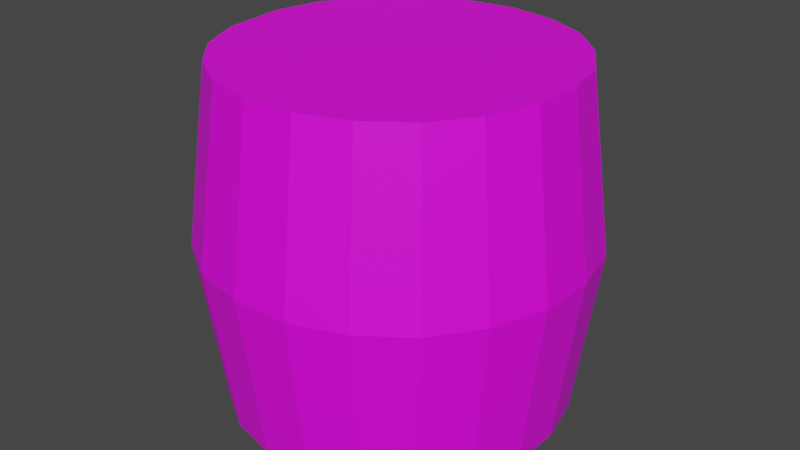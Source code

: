 # Source: Barrel.blend  (saved by Blender 3.2.14; exported with 4.5.12 LTS)
import bpy
from mathutils import Matrix  # noqa: F401  (used for matrix-valued properties, if any)

bpy.ops.wm.read_factory_settings(use_empty=True)
scene = bpy.context.scene
scene.name = 'Scene'

# ---- images (referenced by path relative to the original .blend; pixels are not part of the script)
import os
ASSET_DIR = os.environ.get("B2B_ASSET_DIR", "")  # directory of the original .blend (textures are referenced by path, not embedded)
HERE = os.path.dirname(os.path.abspath(__file__))  # packed textures are extracted next to this script under _unpacked/

def load_image(name, relpath, width, height, colorspace="sRGB"):
    """Load a texture the original file referenced (path relative to the .blend, or extracted next to this script)."""
    p = next((c for c in (os.path.join(HERE, relpath), os.path.join(ASSET_DIR, relpath)) if relpath and os.path.exists(c)), "")
    if p:
        img = bpy.data.images.load(p, check_existing=True)
        img.name = name
    else:  # same state as the original file: an image datablock whose file is absent (Cycles renders it pink)
        img = bpy.data.images.new(name, width, height)
        img.source = "FILE"
        img.filepath = "//" + (relpath or name)
    img.colorspace_settings.name = colorspace
    return img
img_barell_jpg = load_image('barell.jpg', 'barell.jpg', 1024, 1024, 'sRGB')

# ---- materials (node trees are filled in below, after node groups)
mat_material_001 = bpy.data.materials.new('Material.001')
mat_material_001.use_transparent_shadow = False
mat_material_001.roughness = 0.5

# ---- material node trees
mat_material_001.use_nodes = True; mat_material_001.node_tree.nodes.clear()
_N = mat_material_001.node_tree.nodes; _L = mat_material_001.node_tree.links
n0 = _N.new('ShaderNodeBsdfPrincipled'); n0.name = 'Principled BSDF'; n0.location = (10, 300)
n0.distribution = 'GGX'
n0.subsurface_method = 'RANDOM_WALK_SKIN'
n0.inputs[3].default_value = 1.45
n0.inputs[27].default_value = (0.0, 0.0, 0.0, 1.0)
n0.inputs[28].default_value = 1.0
n1 = _N.new('ShaderNodeOutputMaterial'); n1.name = 'Material Output'; n1.location = (300, 300)
n2 = _N.new('ShaderNodeTexImage'); n2.name = 'Image Texture'; n2.location = (-300, 600)
n2.image = img_barell_jpg
_L.new(n0.outputs[0], n1.inputs[0])
_L.new(n2.outputs[0], n0.inputs[0])
n1.is_active_output = True

# ---- world
world_world = bpy.data.worlds.new('World'); scene.world = world_world
world_world.use_nodes = True; world_world.node_tree.nodes.clear()
_N = world_world.node_tree.nodes; _L = world_world.node_tree.links
n0 = _N.new('ShaderNodeOutputWorld'); n0.name = 'World Output'; n0.location = (300, 300)
n1 = _N.new('ShaderNodeBackground'); n1.name = 'Background'; n1.location = (10, 300)
n1.inputs[0].default_value = (0.05088, 0.05088, 0.05088, 1.0)
_L.new(n1.outputs[0], n0.inputs[0])
n0.is_active_output = True
world_world.color = (0.05088, 0.05088, 0.05088)
world_world.use_sun_shadow = False
world_world.sun_shadow_jitter_overblur = 0.0

# ---- meshes
me_barrel = bpy.data.meshes.new('Barrel')
me_barrel.from_pydata([(0.6655, 0.001349, -0.06555), (0.5487, -0.587, -0.2252), (0.6212, 0.001349, -0.2556), (-0.3194, 0.5955, -0.4886), (-0.05066, 0.5955, 0.5805), (0.458, 0.5955, -0.3711), (0.5487, 0.5955, -0.2252), (0.5877, 0.5955, -0.05789), (-0.6549, 0.001349, -0.06555), (-0.5355, 0.5955, -0.2252), (-0.6106, 0.001349, -0.2556), (0.5821, 0.5955, 0.1138), (0.6591, 0.001349, 0.1295), (0.318, 0.001349, 0.5846), (0.4215, 0.5955, 0.4143), (0.2819, 0.5955, 0.5144), (-0.1873, 0.001349, -0.6354), (-0.1629, 0.5955, -0.5595), (0.00658, 0.5955, -0.5874), (0.005308, 0.001349, -0.6672), (0.1211, 0.5955, 0.5749), (0.1354, 0.001349, 0.6533), (-0.4156, 0.001349, 0.5123), (-0.218, 0.5955, 0.5415), (-0.3639, 0.5955, 0.4508), (0.5182, 0.001349, -0.4214), (0.3326, 0.5955, -0.4886), (-0.6296, 0.001349, 0.1921), (-0.4813, 0.5955, 0.3254), (-0.5522, 0.5955, 0.1689), (-0.5075, 0.001349, -0.4214), (-0.4448, 0.5955, -0.3711), (0.5904, 0.001349, 0.3122), (0.5216, 0.5955, 0.2746), (-0.05972, 0.001349, 0.6597), (-0.3651, 0.001349, -0.5548), (0.4767, 0.001349, 0.4709), (-0.549, 0.001349, 0.3698), (0.1979, 0.001349, -0.6354), (0.1761, 0.5955, -0.5595), (-0.2498, 0.001349, 0.6154), (0.3757, 0.001349, -0.5548), (-0.5746, 0.5955, -0.05789), (0.00658, -0.587, -0.5874), (0.4215, -0.587, 0.4143), (-0.5746, -0.587, -0.05789), (-0.5355, -0.587, -0.2252), (0.5821, -0.587, 0.1138), (0.5877, -0.587, -0.05789), (-0.3194, -0.587, -0.4886), (-0.1629, -0.587, -0.5595), (0.1211, -0.587, 0.5749), (0.2819, -0.587, 0.5144), (-0.218, -0.587, 0.5415), (0.3326, -0.587, -0.4886), (-0.4813, -0.587, 0.3254), (0.458, -0.587, -0.3711), (-0.4448, -0.587, -0.3711), (0.5216, -0.587, 0.2746), (-0.3639, -0.587, 0.4508), (-0.05066, -0.587, 0.5805), (0.1761, -0.587, -0.5595), (-0.5522, -0.587, 0.1689)], [], [(0, 1, 2), (3, 4, 5), (0, 6, 7), (8, 9, 10), (0, 11, 12), (13, 14, 15), (16, 3, 17), (16, 18, 19), (13, 20, 21), (22, 23, 24), (25, 26, 5), (27, 28, 29), (25, 6, 2), (30, 9, 31), (32, 11, 33), (34, 20, 4), (30, 3, 35), (32, 14, 36), (22, 28, 37), (38, 18, 39), (34, 23, 40), (38, 26, 41), (27, 42, 8), (43, 44, 45), (8, 46, 45), (0, 47, 48), (13, 44, 36), (16, 49, 35), (16, 43, 50), (13, 51, 52), (22, 53, 40), (25, 54, 41), (27, 55, 37), (25, 1, 56), (30, 46, 10), (32, 47, 12), (34, 51, 21), (30, 49, 57), (32, 44, 58), (22, 55, 59), (38, 43, 19), (34, 53, 60), (38, 54, 61), (27, 45, 62), (0, 48, 1), (18, 17, 3), (3, 31, 9), (9, 42, 29), (29, 28, 24), (24, 23, 4), (4, 20, 15), (15, 14, 33), (33, 11, 7), (7, 6, 5), (5, 26, 39), (39, 18, 3), (3, 9, 29), (29, 24, 4), (4, 15, 33), (33, 7, 5), (5, 39, 3), (3, 29, 4), (4, 33, 5), (0, 2, 6), (8, 42, 9), (0, 7, 11), (13, 36, 14), (16, 35, 3), (16, 17, 18), (13, 15, 20), (22, 40, 23), (25, 41, 26), (27, 37, 28), (25, 5, 6), (30, 10, 9), (32, 12, 11), (34, 21, 20), (30, 31, 3), (32, 33, 14), (22, 24, 28), (38, 19, 18), (34, 4, 23), (38, 39, 26), (27, 29, 42), (49, 50, 43), (43, 61, 54), (54, 56, 1), (1, 48, 47), (47, 58, 44), (44, 52, 51), (51, 60, 53), (53, 59, 55), (55, 62, 45), (45, 46, 57), (57, 49, 43), (43, 54, 1), (1, 47, 44), (44, 51, 53), (53, 55, 45), (45, 57, 43), (43, 1, 44), (44, 53, 45), (8, 10, 46), (0, 12, 47), (13, 52, 44), (16, 50, 49), (16, 19, 43), (13, 21, 51), (22, 59, 53), (25, 56, 54), (27, 62, 55), (25, 2, 1), (30, 57, 46), (32, 58, 47), (34, 60, 51), (30, 35, 49), (32, 36, 44), (22, 37, 55), (38, 61, 43), (34, 40, 53), (38, 41, 54), (27, 8, 45)])
me_barrel.polygons.foreach_set('use_smooth', [True] * 122)
_k = set([(0, 2), (0, 7), (0, 12), (0, 48), (1, 2), (1, 48), (1, 56), (2, 6), (2, 25), (3, 17), (3, 31), (3, 35), (4, 20), (4, 23), (4, 34), (5, 6), (5, 25), (5, 26), (6, 7), (7, 11), (8, 10), (8, 27), (8, 42), (8, 45), (9, 10), (9, 31), (9, 42), (10, 30), (10, 46), (11, 12), (11, 33), (12, 32), (12, 47), (13, 15), (13, 21), (13, 36), (13, 52), (14, 15), (14, 33), (14, 36), (15, 20), (16, 17), (16, 19), (16, 35), (16, 50), (17, 18), (18, 19), (18, 39), (19, 38), (19, 43), (20, 21), (21, 34), (21, 51), (22, 24), (22, 37), (22, 40), (22, 59), (23, 24), (23, 40), (24, 28), (25, 41), (25, 56), (26, 39), (26, 41), (27, 29), (27, 37), (27, 62), (28, 29), (28, 37), (29, 42), (30, 31), (30, 35), (30, 57), (32, 33), (32, 36), (32, 58), (34, 40), (34, 60), (35, 49), (36, 44), (37, 55), (38, 39), (38, 41), (38, 61), (40, 53), (41, 54), (43, 50), (43, 61), (44, 52), (44, 58), (45, 46), (45, 62), (46, 57), (47, 48), (47, 58), (49, 50), (49, 57), (51, 52), (51, 60), (53, 59), (53, 60), (54, 56), (54, 61), (55, 59), (55, 62)])
me_barrel.attributes.new('sharp_edge', 'BOOLEAN', 'EDGE').data.foreach_set('value', [ (min(e.vertices), max(e.vertices)) in _k for e in me_barrel.edges])
_uv = me_barrel.uv_layers.new(name='UVMap')
_uv.uv.foreach_set('vector', [0.2434, 0.5131, 0.2949, -0.000815, 0.2922, 0.5131, 0.4797, 0.1692, 0.4059, 0.8661, 0.1338, 0.2926, 0.2434, 0.5131, 0.2902, 1.0, 0.2414, 1.0, 0.7242, 0.5131, 0.6749, 1.0, 0.6769, 0.5131, 0.2434, 0.5131, 0.1926, 1.0, 0.1946, 0.5131, 0.04886, 0.5131, 0.09532, 1.0, 0.04689, 1.0, 0.5341, 0.5131, 0.5799, 1.0, 0.5322, 1.0, 0.5341, 0.5131, 0.4842, 1.0, 0.4861, 0.5131, 0.04886, 0.5131, -0.001304, 1.0, 0.000669, 0.5131, 0.8819, 0.5131, 0.9276, 1.0, 0.88, 1.0, 0.3409, 0.5131, 0.3876, 1.0, 0.339, 1.0, 0.7872, 0.5131, 0.8326, 1.0, 0.7852, 1.0, 0.3409, 0.5131, 0.2902, 1.0, 0.2922, 0.5131, 0.6295, 0.5131, 0.6749, 1.0, 0.6275, 1.0, 0.1459, 0.5131, 0.1926, 1.0, 0.1439, 1.0, 0.9773, 0.5131, 0.9998, 1.0, 0.9753, 1.0, 0.6295, 0.5131, 0.5799, 1.0, 0.5819, 0.5131, 0.1459, 0.5131, 0.09532, 1.0, 0.09729, 0.5131, 0.8819, 0.5131, 0.8326, 1.0, 0.8345, 0.5131, 0.438, 0.5131, 0.4842, 1.0, 0.436, 1.0, 0.9773, 0.5131, 0.9276, 1.0, 0.9295, 0.5131, 0.438, 0.5131, 0.3876, 1.0, 0.3895, 0.5131, 0.7872, 0.5131, 0.7222, 1.0, 0.7242, 0.5131, 0.3276, 0.8803, 0.1821, 0.2046, 0.6191, 0.5742, 0.7242, 0.5131, 0.6796, -0.000815, 0.7269, -0.000815, 0.2434, 0.5131, 0.1973, -0.000815, 0.2461, -0.000815, 0.04886, 0.5131, 0.1, -0.000815, 0.09729, 0.5131, 0.5341, 0.5131, 0.5846, -0.000815, 0.5819, 0.5131, 0.5341, 0.5131, 0.4889, -0.000815, 0.5369, -0.000815, 0.04886, 0.5131, 0.000681, -0.000467, 0.05158, -0.000815, 0.8819, 0.5131, 0.9322, -0.000815, 0.9295, 0.5131, 0.3409, 0.5131, 0.3923, -0.000815, 0.3895, 0.5131, 0.7872, 0.5131, 0.8373, -0.000815, 0.8345, 0.5131, 0.3409, 0.5131, 0.2949, -0.000815, 0.3437, -0.000815, 0.6295, 0.5131, 0.6796, -0.000815, 0.6769, 0.5131, 0.1459, 0.5131, 0.1973, -0.000815, 0.1946, 0.5131, 0.9773, 0.5131, 1.001, -0.000263, 1.002, 0.5087, 0.6295, 0.5131, 0.5846, -0.000815, 0.6322, -0.000815, 0.1459, 0.5131, 0.1, -0.000815, 0.1486, -0.000815, 0.8819, 0.5131, 0.8373, -0.000815, 0.8847, -0.000815, 0.438, 0.5131, 0.4889, -0.000815, 0.4861, 0.5131, 0.9773, 0.5131, 0.9322, -0.000815, 0.98, -0.000815, 0.438, 0.5131, 0.3923, -0.000815, 0.4407, -0.000815, 0.7872, 0.5131, 0.7269, -0.000815, 0.7899, -0.000815, 0.2434, 0.5131, 0.2461, -0.000815, 0.2949, -0.000815, 0.3281, 0.1267, 0.4059, 0.1339, 0.4797, 0.1692, 0.4797, 0.1692, 0.5416, 0.236, 0.5891, 0.3232, 0.5891, 0.3232, 0.6141, 0.4272, 0.6141, 0.5728, 0.6141, 0.5728, 0.5891, 0.6768, 0.5416, 0.7639, 0.5416, 0.7639, 0.4797, 0.8308, 0.4059, 0.8661, 0.4059, 0.8661, 0.3281, 0.8733, 0.2528, 0.8449, 0.2528, 0.8449, 0.1852, 0.7899, 0.1338, 0.7074, 0.1338, 0.7074, 0.09932, 0.6089, 0.08914, 0.5, 0.08914, 0.5, 0.09932, 0.3911, 0.1338, 0.2926, 0.1338, 0.2926, 0.1852, 0.2101, 0.2528, 0.1551, 0.2528, 0.1551, 0.3281, 0.1267, 0.4797, 0.1692, 0.4797, 0.1692, 0.5891, 0.3232, 0.6141, 0.5728, 0.6141, 0.5728, 0.5416, 0.7639, 0.4059, 0.8661, 0.4059, 0.8661, 0.2528, 0.8449, 0.1338, 0.7074, 0.1338, 0.7074, 0.08914, 0.5, 0.1338, 0.2926, 0.1338, 0.2926, 0.2528, 0.1551, 0.4797, 0.1692, 0.4797, 0.1692, 0.6141, 0.5728, 0.4059, 0.8661, 0.4059, 0.8661, 0.1338, 0.7074, 0.1338, 0.2926, 0.2434, 0.5131, 0.2922, 0.5131, 0.2902, 1.0, 0.7242, 0.5131, 0.7222, 1.0, 0.6749, 1.0, 0.2434, 0.5131, 0.2414, 1.0, 0.1926, 1.0, 0.04886, 0.5131, 0.09729, 0.5131, 0.09532, 1.0, 0.5341, 0.5131, 0.5819, 0.5131, 0.5799, 1.0, 0.5341, 0.5131, 0.5322, 1.0, 0.4842, 1.0, 0.04886, 0.5131, 0.04689, 1.0, -0.001304, 1.0, 0.8819, 0.5131, 0.9295, 0.5131, 0.9276, 1.0, 0.3409, 0.5131, 0.3895, 0.5131, 0.3876, 1.0, 0.7872, 0.5131, 0.8345, 0.5131, 0.8326, 1.0, 0.3409, 0.5131, 0.339, 1.0, 0.2902, 1.0, 0.6295, 0.5131, 0.6769, 0.5131, 0.6749, 1.0, 0.1459, 0.5131, 0.1946, 0.5131, 0.1926, 1.0, 0.9773, 0.5131, 1.002, 0.5087, 0.9998, 1.0, 0.6295, 0.5131, 0.6275, 1.0, 0.5799, 1.0, 0.1459, 0.5131, 0.1439, 1.0, 0.09532, 1.0, 0.8819, 0.5131, 0.88, 1.0, 0.8326, 1.0, 0.438, 0.5131, 0.4861, 0.5131, 0.4842, 1.0, 0.9773, 0.5131, 0.9753, 1.0, 0.9276, 1.0, 0.438, 0.5131, 0.436, 1.0, 0.3876, 1.0, 0.7872, 0.5131, 0.7852, 1.0, 0.7222, 1.0, 0.4821, 0.837, 0.4069, 0.873, 0.3276, 0.8803, 0.3276, 0.8803, 0.2509, 0.8513, 0.1821, 0.7954, 0.1821, 0.7954, 0.1297, 0.7113, 0.09458, 0.6109, 0.09458, 0.6109, 0.08421, 0.5, 0.09458, 0.3891, 0.09458, 0.3891, 0.1297, 0.2887, 0.1821, 0.2046, 0.1821, 0.2046, 0.2509, 0.1487, 0.3276, 0.1197, 0.3276, 0.1197, 0.4069, 0.127, 0.4821, 0.163, 0.4821, 0.163, 0.5452, 0.2311, 0.5935, 0.3199, 0.5935, 0.3199, 0.6191, 0.4258, 0.6191, 0.5742, 0.6191, 0.5742, 0.5935, 0.6801, 0.5452, 0.7689, 0.5452, 0.7689, 0.4821, 0.837, 0.3276, 0.8803, 0.3276, 0.8803, 0.1821, 0.7954, 0.09458, 0.6109, 0.09458, 0.6109, 0.09458, 0.3891, 0.1821, 0.2046, 0.1821, 0.2046, 0.3276, 0.1197, 0.4821, 0.163, 0.4821, 0.163, 0.5935, 0.3199, 0.6191, 0.5742, 0.6191, 0.5742, 0.5452, 0.7689, 0.3276, 0.8803, 0.3276, 0.8803, 0.09458, 0.6109, 0.1821, 0.2046, 0.1821, 0.2046, 0.4821, 0.163, 0.6191, 0.5742, 0.7242, 0.5131, 0.6769, 0.5131, 0.6796, -0.000815, 0.2434, 0.5131, 0.1946, 0.5131, 0.1973, -0.000815, 0.04886, 0.5131, 0.05158, -0.000815, 0.1, -0.000815, 0.5341, 0.5131, 0.5369, -0.000815, 0.5846, -0.000815, 0.5341, 0.5131, 0.4861, 0.5131, 0.4889, -0.000815, 0.04886, 0.5131, 0.000669, 0.5131, 0.000681, -0.000467, 0.8819, 0.5131, 0.8847, -0.000815, 0.9322, -0.000815, 0.3409, 0.5131, 0.3437, -0.000815, 0.3923, -0.000815, 0.7872, 0.5131, 0.7899, -0.000815, 0.8373, -0.000815, 0.3409, 0.5131, 0.2922, 0.5131, 0.2949, -0.000815, 0.6295, 0.5131, 0.6322, -0.000815, 0.6796, -0.000815, 0.1459, 0.5131, 0.1486, -0.000815, 0.1973, -0.000815, 0.9773, 0.5131, 0.98, -0.000815, 1.001, -0.000263, 0.6295, 0.5131, 0.5819, 0.5131, 0.5846, -0.000815, 0.1459, 0.5131, 0.09729, 0.5131, 0.1, -0.000815, 0.8819, 0.5131, 0.8345, 0.5131, 0.8373, -0.000815, 0.438, 0.5131, 0.4407, -0.000815, 0.4889, -0.000815, 0.9773, 0.5131, 0.9295, 0.5131, 0.9322, -0.000815, 0.438, 0.5131, 0.3895, 0.5131, 0.3923, -0.000815, 0.7872, 0.5131, 0.7242, 0.5131, 0.7269, -0.000815])
me_barrel.materials.append(mat_material_001)
me_barrel.update()
me_barrel.normals_split_custom_set([tuple(v) for v in zip(*[iter([0.9655, -0.1306, -0.2252, 0.9655, -0.1306, -0.2252, 0.9655, -0.1306, -0.2252, 0.0, 1.0, -4.258e-08, 0.0, 1.0, -3.918e-09, 0.0, 1.0, -9.314e-08, 0.9657, 0.1294, -0.2253, 0.9657, 0.1294, -0.2253, 0.9657, 0.1294, -0.2253, -0.9651, 0.1334, -0.2251, -0.9651, 0.1334, -0.2251, -0.9651, 0.1334, -0.2251, 0.9911, 0.1294, 0.03254, 0.9911, 0.1294, 0.03254, 0.9911, 0.1294, 0.03254, 0.5776, 0.1304, 0.8059, 0.5776, 0.1304, 0.8059, 0.5776, 0.1304, 0.8059, -0.4092, 0.1321, -0.9028, -0.4092, 0.1321, -0.9028, -0.4092, 0.1321, -0.9028, -0.1614, 0.1316, -0.9781, -0.1614, 0.1316, -0.9781, -0.1614, 0.1316, -0.9781, 0.3491, 0.1309, 0.9279, 0.3491, 0.1309, 0.9279, 0.3491, 0.1309, 0.9279, -0.5233, 0.1327, 0.8417, -0.5233, 0.1327, 0.8417, -0.5233, 0.1327, 0.8417, 0.6777, 0.1299, -0.7237, 0.6777, 0.1299, -0.7237, 0.6777, 0.1299, -0.7237, -0.9027, 0.1334, 0.4091, -0.9027, 0.1334, 0.4091, -0.9027, 0.1334, 0.4091, 0.8421, 0.1296, -0.5235, 0.8421, 0.1296, -0.5235, 0.8421, 0.1296, -0.5235, -0.8417, 0.1331, -0.5233, -0.8417, 0.1331, -0.5233, -0.8417, 0.1331, -0.5233, 0.928, 0.1296, 0.3492, 0.928, 0.1296, 0.3492, 0.928, 0.1296, 0.3492, 0.03253, 0.1316, 0.9908, 0.03253, 0.1316, 0.9908, 0.03253, 0.1316, 0.9908, -0.6775, 0.1327, -0.7235, -0.6775, 0.1327, -0.7235, -0.6775, 0.1327, -0.7235, 0.8059, 0.1299, 0.5776, 0.8059, 0.1299, 0.5776, 0.8059, 0.1299, 0.5776, -0.7234, 0.1331, 0.6774, -0.7234, 0.1331, 0.6774, -0.7234, 0.1331, 0.6774, 0.1614, 0.1309, -0.9782, 0.1614, 0.1309, -0.9782, 0.1614, 0.1309, -0.9782, -0.2252, 0.1321, 0.9653, -0.2252, 0.1321, 0.9653, -0.2252, 0.1321, 0.9653, 0.4093, 0.1304, -0.903, 0.4093, 0.1304, -0.903, 0.4093, 0.1304, -0.903, -0.9865, 0.1322, 0.09716, -0.9865, 0.1322, 0.09716, -0.9865, 0.1322, 0.09716, 0.0, -1.0, 4.042e-08, 0.0, -1.0, -7.941e-09, 0.0, -1.0, 5.779e-08, -0.965, -0.1347, -0.2251, -0.965, -0.1347, -0.2251, -0.965, -0.1347, -0.2251, 0.9909, -0.1306, 0.03253, 0.9909, -0.1306, 0.03253, 0.9909, -0.1306, 0.03253, 0.5775, -0.1317, 0.8057, 0.5775, -0.1317, 0.8057, 0.5775, -0.1317, 0.8057, -0.4091, -0.1334, -0.9027, -0.4091, -0.1334, -0.9027, -0.4091, -0.1334, -0.9027, -0.1614, -0.1329, -0.9779, -0.1614, -0.1329, -0.9779, -0.1614, -0.1329, -0.9779, 0.3491, -0.1322, 0.9277, 0.3491, -0.1322, 0.9277, 0.3491, -0.1322, 0.9277, -0.5232, -0.134, 0.8416, -0.5232, -0.134, 0.8416, -0.5232, -0.134, 0.8416, 0.6776, -0.1311, -0.7236, 0.6776, -0.1311, -0.7236, 0.6776, -0.1311, -0.7236, -0.9025, -0.1347, 0.409, -0.9025, -0.1347, 0.409, -0.9025, -0.1347, 0.409, 0.842, -0.1308, -0.5234, 0.842, -0.1308, -0.5234, 0.842, -0.1308, -0.5234, -0.8415, -0.1344, -0.5232, -0.8415, -0.1344, -0.5232, -0.8415, -0.1344, -0.5232, 0.9279, -0.1308, 0.3491, 0.9279, -0.1308, 0.3491, 0.9279, -0.1308, 0.3491, 0.03252, -0.1329, 0.9906, 0.03252, -0.1329, 0.9906, 0.03252, -0.1329, 0.9906, -0.6774, -0.134, -0.7233, -0.6774, -0.134, -0.7233, -0.6774, -0.134, -0.7233, 0.8058, -0.1311, 0.5775, 0.8058, -0.1311, 0.5775, 0.8058, -0.1311, 0.5775, -0.7233, -0.1344, 0.6773, -0.7233, -0.1344, 0.6773, -0.7233, -0.1344, 0.6773, 0.1614, -0.1322, -0.978, 0.1614, -0.1322, -0.978, 0.1614, -0.1322, -0.978, -0.2251, -0.1334, 0.9652, -0.2251, -0.1334, 0.9652, -0.2251, -0.1334, 0.9652, 0.4092, -0.1317, -0.9029, 0.4092, -0.1317, -0.9029, 0.4092, -0.1317, -0.9029, -0.9863, -0.1334, 0.09714, -0.9863, -0.1334, 0.09714, -0.9863, -0.1334, 0.09714, 0.9655, -0.1306, -0.2252, 0.9655, -0.1306, -0.2252, 0.9655, -0.1306, -0.2252, 0.0, 1.0, 1.007e-06, 0.0, 1.0, -1.949e-06, 0.0, 1.0, -4.258e-08, 0.0, 1.0, -4.258e-08, 0.0, 1.0, 0.0, 0.0, 1.0, -1.023e-07, 0.0, 1.0, -1.023e-07, 0.0, 1.0, 0.0, 0.0, 1.0, -1.523e-07, 0.0, 1.0, -1.523e-07, 0.0, 1.0, -1.571e-06, 0.0, 1.0, -4.137e-07, 0.0, 1.0, -4.137e-07, 0.0, 1.0, 1.571e-06, 0.0, 1.0, -3.918e-09, 0.0, 1.0, -3.918e-09, 0.0, 1.0, -1.571e-06, 0.0, 1.0, 3.245e-07, 0.0, 1.0, 3.245e-07, 0.0, 1.0, 0.0, 0.0, 1.0, 5.697e-08, 0.0, 1.0, 5.697e-08, 0.0, 1.0, 3.928e-07, 0.0, 1.0, 2.23e-08, 0.0, 1.0, 2.23e-08, 0.0, 1.0, 0.0, 0.0, 1.0, -9.314e-08, 0.0, 1.0, -9.314e-08, 0.0, 1.0, -1.571e-06, 0.0, 1.0, 3.3e-08, 0.0, 1.0, 3.3e-08, 0.0, 1.0, 1.007e-06, 0.0, 1.0, -4.258e-08, 0.0, 1.0, -4.258e-08, 0.0, 1.0, -1.023e-07, 0.0, 1.0, -1.523e-07, 0.0, 1.0, -1.523e-07, 0.0, 1.0, -4.137e-07, 0.0, 1.0, -3.918e-09, 0.0, 1.0, -3.918e-09, 0.0, 1.0, 3.245e-07, 0.0, 1.0, 5.697e-08, 0.0, 1.0, 5.697e-08, 0.0, 1.0, 2.23e-08, 0.0, 1.0, -9.314e-08, 0.0, 1.0, -9.314e-08, 0.0, 1.0, 3.3e-08, 0.0, 1.0, -4.258e-08, 0.0, 1.0, -4.258e-08, 0.0, 1.0, -1.523e-07, 0.0, 1.0, -3.918e-09, 0.0, 1.0, -3.918e-09, 0.0, 1.0, 5.697e-08, 0.0, 1.0, -9.314e-08, 0.9657, 0.1294, -0.2253, 0.9657, 0.1294, -0.2253, 0.9657, 0.1294, -0.2253, -0.9651, 0.1334, -0.2251, -0.9651, 0.1334, -0.2251, -0.9651, 0.1334, -0.2251, 0.9911, 0.1294, 0.03254, 0.9911, 0.1294, 0.03254, 0.9911, 0.1294, 0.03254, 0.5776, 0.1304, 0.8059, 0.5776, 0.1304, 0.8059, 0.5776, 0.1304, 0.8059, -0.4092, 0.1321, -0.9028, -0.4092, 0.1321, -0.9028, -0.4092, 0.1321, -0.9028, -0.1614, 0.1316, -0.9781, -0.1614, 0.1316, -0.9781, -0.1614, 0.1316, -0.9781, 0.3491, 0.1309, 0.9279, 0.3491, 0.1309, 0.9279, 0.3491, 0.1309, 0.9279, -0.5233, 0.1327, 0.8417, -0.5233, 0.1327, 0.8417, -0.5233, 0.1327, 0.8417, 0.6777, 0.1299, -0.7237, 0.6777, 0.1299, -0.7237, 0.6777, 0.1299, -0.7237, -0.9027, 0.1334, 0.4091, -0.9027, 0.1334, 0.4091, -0.9027, 0.1334, 0.4091, 0.8421, 0.1296, -0.5235, 0.8421, 0.1296, -0.5235, 0.8421, 0.1296, -0.5235, -0.8417, 0.1331, -0.5233, -0.8417, 0.1331, -0.5233, -0.8417, 0.1331, -0.5233, 0.928, 0.1296, 0.3492, 0.928, 0.1296, 0.3492, 0.928, 0.1296, 0.3492, 0.03253, 0.1316, 0.9908, 0.03253, 0.1316, 0.9908, 0.03253, 0.1316, 0.9908, -0.6775, 0.1327, -0.7235, -0.6775, 0.1327, -0.7235, -0.6775, 0.1327, -0.7235, 0.8059, 0.1299, 0.5776, 0.8059, 0.1299, 0.5776, 0.8059, 0.1299, 0.5776, -0.7234, 0.1331, 0.6774, -0.7234, 0.1331, 0.6774, -0.7234, 0.1331, 0.6774, 0.1614, 0.1309, -0.9782, 0.1614, 0.1309, -0.9782, 0.1614, 0.1309, -0.9782, -0.2252, 0.1321, 0.9653, -0.2252, 0.1321, 0.9653, -0.2252, 0.1321, 0.9653, 0.4093, 0.1304, -0.903, 0.4093, 0.1304, -0.903, 0.4093, 0.1304, -0.903, -0.9865, 0.1322, 0.09716, -0.9865, 0.1322, 0.09716, -0.9865, 0.1322, 0.09716, 0.0, -1.0, 0.0, 0.0, -1.0, 0.0, 0.0, -1.0, 4.042e-08, 0.0, -1.0, 4.042e-08, 0.0, -1.0, 0.0, 0.0, -1.0, 3.738e-07, 0.0, -1.0, 3.738e-07, 0.0, -1.0, -9.745e-07, 0.0, -1.0, -3.616e-09, 0.0, -1.0, -3.616e-09, 0.0, -1.0, 4.263e-07, 0.0, -1.0, 1.984e-08, 0.0, -1.0, 1.984e-08, 0.0, -1.0, 0.0, 0.0, -1.0, -7.941e-09, 0.0, -1.0, -7.941e-09, 0.0, -1.0, 0.0, 0.0, -1.0, 0.0, 0.0, -1.0, 0.0, 0.0, -1.0, 0.0, 0.0, -1.0, 1.134e-07, 0.0, -1.0, 1.134e-07, 0.0, -1.0, 1.949e-06, 0.0, -1.0, 2.445e-07, 0.0, -1.0, 2.445e-07, 0.0, -1.0, -1.48e-07, 0.0, -1.0, 5.779e-08, 0.0, -1.0, 5.779e-08, 0.0, -1.0, 7.857e-07, 0.0, -1.0, 4.461e-08, 0.0, -1.0, 4.461e-08, 0.0, -1.0, 0.0, 0.0, -1.0, 4.042e-08, 0.0, -1.0, 4.042e-08, 0.0, -1.0, 3.738e-07, 0.0, -1.0, -3.616e-09, 0.0, -1.0, -3.616e-09, 0.0, -1.0, 1.984e-08, 0.0, -1.0, -7.941e-09, 0.0, -1.0, -7.941e-09, 0.0, -1.0, 0.0, 0.0, -1.0, 1.134e-07, 0.0, -1.0, 1.134e-07, 0.0, -1.0, 2.445e-07, 0.0, -1.0, 5.779e-08, 0.0, -1.0, 5.779e-08, 0.0, -1.0, 4.461e-08, 0.0, -1.0, 4.042e-08, 0.0, -1.0, 4.042e-08, 0.0, -1.0, -3.616e-09, 0.0, -1.0, -7.941e-09, 0.0, -1.0, -7.941e-09, 0.0, -1.0, 1.134e-07, 0.0, -1.0, 5.779e-08, -0.965, -0.1347, -0.2251, -0.965, -0.1347, -0.2251, -0.965, -0.1347, -0.2251, 0.9909, -0.1306, 0.03253, 0.9909, -0.1306, 0.03253, 0.9909, -0.1306, 0.03253, 0.5775, -0.1317, 0.8057, 0.5775, -0.1317, 0.8057, 0.5775, -0.1317, 0.8057, -0.4091, -0.1334, -0.9027, -0.4091, -0.1334, -0.9027, -0.4091, -0.1334, -0.9027, -0.1614, -0.1329, -0.9779, -0.1614, -0.1329, -0.9779, -0.1614, -0.1329, -0.9779, 0.3491, -0.1322, 0.9277, 0.3491, -0.1322, 0.9277, 0.3491, -0.1322, 0.9277, -0.5232, -0.134, 0.8416, -0.5232, -0.134, 0.8416, -0.5232, -0.134, 0.8416, 0.6776, -0.1311, -0.7236, 0.6776, -0.1311, -0.7236, 0.6776, -0.1311, -0.7236, -0.9025, -0.1347, 0.409, -0.9025, -0.1347, 0.409, -0.9025, -0.1347, 0.409, 0.842, -0.1308, -0.5234, 0.842, -0.1308, -0.5234, 0.842, -0.1308, -0.5234, -0.8415, -0.1344, -0.5232, -0.8415, -0.1344, -0.5232, -0.8415, -0.1344, -0.5232, 0.9279, -0.1308, 0.3491, 0.9279, -0.1308, 0.3491, 0.9279, -0.1308, 0.3491, 0.03252, -0.1329, 0.9906, 0.03252, -0.1329, 0.9906, 0.03252, -0.1329, 0.9906, -0.6774, -0.134, -0.7233, -0.6774, -0.134, -0.7233, -0.6774, -0.134, -0.7233, 0.8058, -0.1311, 0.5775, 0.8058, -0.1311, 0.5775, 0.8058, -0.1311, 0.5775, -0.7233, -0.1344, 0.6773, -0.7233, -0.1344, 0.6773, -0.7233, -0.1344, 0.6773, 0.1614, -0.1322, -0.978, 0.1614, -0.1322, -0.978, 0.1614, -0.1322, -0.978, -0.2251, -0.1334, 0.9652, -0.2251, -0.1334, 0.9652, -0.2251, -0.1334, 0.9652, 0.4092, -0.1317, -0.9029, 0.4092, -0.1317, -0.9029, 0.4092, -0.1317, -0.9029, -0.9863, -0.1334, 0.09714, -0.9863, -0.1334, 0.09714, -0.9863, -0.1334, 0.09714])] * 3)])

# ---- objects
ob_barrel = bpy.data.objects.new('Barrel', me_barrel)

# ---- transforms, parenting, visibility, modifiers, constraints
ob_barrel.location = (0.0, 0.0, 0.0)
ob_barrel.rotation_euler = (1.571, -0.0, 0.0)

# ---- collection membership
scene.collection.objects.link(ob_barrel)

# ---- scene / render settings (as saved in the file)
scene.frame_start = 1; scene.frame_end = 250; scene.frame_set(1)
scene.render.engine = 'BLENDER_EEVEE_NEXT'
scene.cycles.sampling_pattern = 'TABULATED_SOBOL'
scene.cycles.use_light_tree = False
scene.view_settings.view_transform = 'Filmic'
bpy.context.view_layer.update()

# ---- added for rendering (the .blend has no active camera and no usable light): camera, sun
cam_auto = bpy.data.cameras.new('AutoCamera')
cam_auto.lens = 50.0
cam_auto.sensor_width = 36.0
cam_auto.clip_end = 1000.0
ob_auto_camera = bpy.data.objects.new('AutoCamera', cam_auto)
scene.collection.objects.link(ob_auto_camera)
ob_auto_camera.location = (2.05392, -2.45461, 1.64311)
ob_auto_camera.rotation_euler = (1.09748, -7.21219e-08, 0.694738)
scene.camera = ob_auto_camera
light_auto_sun = bpy.data.lights.new('AutoSun', 'SUN')
light_auto_sun.energy = 3.0
light_auto_sun.angle = 0.0523599
ob_auto_sun = bpy.data.objects.new('AutoSun', light_auto_sun)
scene.collection.objects.link(ob_auto_sun)
ob_auto_sun.rotation_euler = (0.872665, 0.174533, 0.523599)
bpy.context.view_layer.update()
